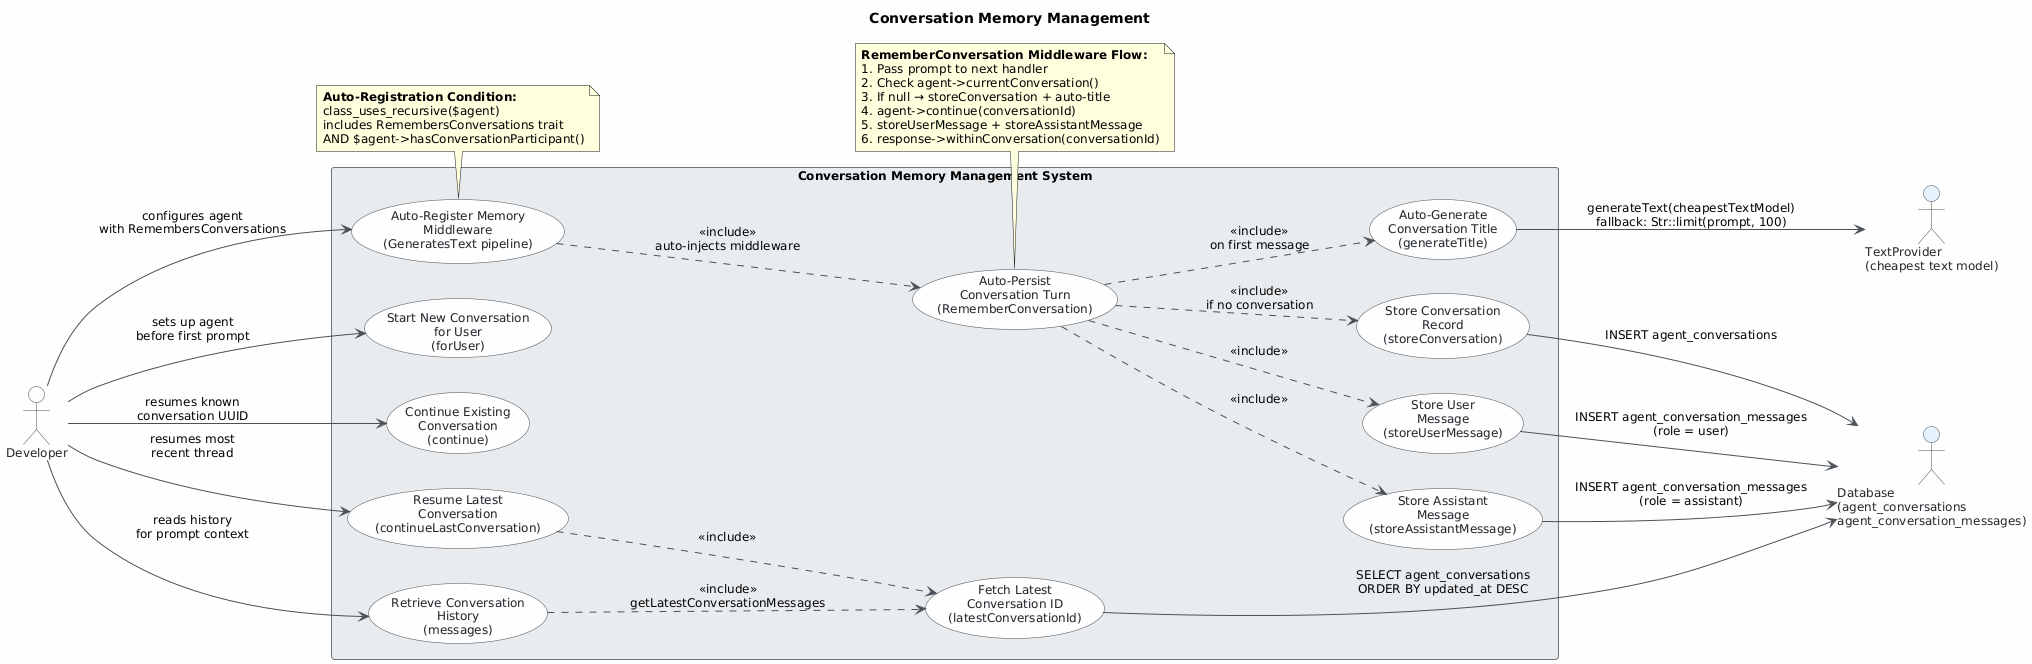

The diagram above was rendered by PlantUML. Its source (embedded in the PNG):
@startuml
skinparam classAttributeIconSize 0
skinparam shadowing false
skinparam defaultFontName "Segoe UI"
skinparam defaultFontSize 12
skinparam backgroundColor #FEFEFE
skinparam class {
    BackgroundColor #F8F9FA
    BorderColor #495057
    ArrowColor #495057
    FontColor #212529
}
skinparam package {
    BackgroundColor #E9ECEF
    BorderColor #6C757D
}
skinparam actor {
    BackgroundColor #F8F9FA
    BorderColor #495057
    FontColor #212529
}
skinparam usecase {
    BackgroundColor #F8F9FA
    BorderColor #495057
    FontColor #212529
    ArrowColor #495057
}
skinparam ArrowColor #495057

title Conversation Memory Management

left to right direction

actor "Developer" as developer
actor "Database\n(agent_conversations\nagent_conversation_messages)" as db #E3F2FD
actor "TextProvider\n(cheapest text model)" as textProvider #E3F2FD

rectangle "Conversation Memory Management System" {

    usecase "Start New Conversation\nfor User\n(forUser)" as UC1
    usecase "Continue Existing\nConversation\n(continue)" as UC2
    usecase "Resume Latest\nConversation\n(continueLastConversation)" as UC3
    usecase "Retrieve Conversation\nHistory\n(messages)" as UC4
    usecase "Auto-Register Memory\nMiddleware\n(GeneratesText pipeline)" as UC11

    usecase "Fetch Latest\nConversation ID\n(latestConversationId)" as UC10

    usecase "Auto-Persist\nConversation Turn\n(RememberConversation)" as UC5
    usecase "Auto-Generate\nConversation Title\n(generateTitle)" as UC6
    usecase "Store Conversation\nRecord\n(storeConversation)" as UC7
    usecase "Store User\nMessage\n(storeUserMessage)" as UC8
    usecase "Store Assistant\nMessage\n(storeAssistantMessage)" as UC9
}

' Developer interactions
developer --> UC1 : sets up agent\nbefore first prompt
developer --> UC2 : resumes known\nconversation UUID
developer --> UC3 : resumes most\nrecent thread
developer --> UC4 : reads history\nfor prompt context
developer --> UC11 : configures agent\nwith RemembersConversations

' Include relationships from Developer use cases
UC3 ..> UC10 : <<include>>
UC11 ..> UC5 : <<include>>\nauto-injects middleware

' Include relationships from Auto-Persist
UC5 ..> UC6 : <<include>>\non first message
UC5 ..> UC7 : <<include>>\nif no conversation
UC5 ..> UC8 : <<include>>
UC5 ..> UC9 : <<include>>

UC4 ..> UC10 : <<include>>\ngetLatestConversationMessages

' Secondary actor interactions
UC7 --> db : INSERT agent_conversations
UC8 --> db : INSERT agent_conversation_messages\n(role = user)
UC9 --> db : INSERT agent_conversation_messages\n(role = assistant)
UC10 --> db : SELECT agent_conversations\nORDER BY updated_at DESC
UC6 --> textProvider : generateText(cheapestTextModel)\nfallback: Str::limit(prompt, 100)

note bottom of UC5
  **RememberConversation Middleware Flow:**
  1. Pass prompt to next handler
  2. Check agent->currentConversation()
  3. If null → storeConversation + auto-title
  4. agent->continue(conversationId)
  5. storeUserMessage + storeAssistantMessage
  6. response->withinConversation(conversationId)
end note

note bottom of UC11
  **Auto-Registration Condition:**
  class_uses_recursive($agent)
  includes RemembersConversations trait
  AND $agent->hasConversationParticipant()
end note
@enduml